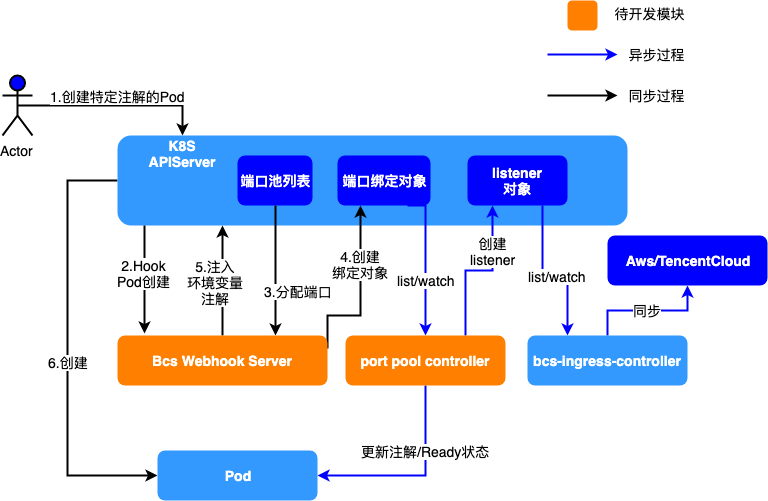

The diagram above was exported from draw.io. Its source (the exported page's mxGraphModel, read from the mxfile embedded in the PNG):
<mxGraphModel dx="1186" dy="877" grid="1" gridSize="10" guides="1" tooltips="1" connect="1" arrows="1" fold="1" page="1" pageScale="1" pageWidth="827" pageHeight="1169" math="0" shadow="0">
  <root>
    <mxCell id="0" />
    <mxCell id="1" parent="0" />
    <mxCell id="TO0lV4H9yT51r_p0Z1Jf-32" style="edgeStyle=orthogonalEdgeStyle;rounded=0;orthogonalLoop=1;jettySize=auto;html=1;exitX=0;exitY=0.5;exitDx=0;exitDy=0;entryX=0;entryY=0.5;entryDx=0;entryDy=0;strokeColor=#000000;strokeWidth=2;fontSize=14;fontColor=#000000;" edge="1" parent="1" source="TO0lV4H9yT51r_p0Z1Jf-3" target="TO0lV4H9yT51r_p0Z1Jf-31">
      <mxGeometry relative="1" as="geometry">
        <Array as="points">
          <mxPoint x="120" y="235" />
          <mxPoint x="120" y="530" />
        </Array>
      </mxGeometry>
    </mxCell>
    <mxCell id="TO0lV4H9yT51r_p0Z1Jf-38" value="6.创建" style="text;html=1;resizable=0;points=[];align=center;verticalAlign=middle;labelBackgroundColor=#ffffff;fontSize=14;fontColor=#000000;" vertex="1" connectable="0" parent="TO0lV4H9yT51r_p0Z1Jf-32">
      <mxGeometry x="0.024" y="-3" relative="1" as="geometry">
        <mxPoint x="3" y="8" as="offset" />
      </mxGeometry>
    </mxCell>
    <mxCell id="TO0lV4H9yT51r_p0Z1Jf-3" value="" style="rounded=1;whiteSpace=wrap;html=1;fillColor=#3399FF;strokeColor=none;gradientColor=none;fontSize=14;fontStyle=1;fontColor=#FFFFFF;" vertex="1" parent="1">
      <mxGeometry x="170" y="190" width="510" height="90" as="geometry" />
    </mxCell>
    <mxCell id="TO0lV4H9yT51r_p0Z1Jf-34" style="edgeStyle=orthogonalEdgeStyle;rounded=0;orthogonalLoop=1;jettySize=auto;html=1;exitX=0.5;exitY=1;exitDx=0;exitDy=0;entryX=0.75;entryY=0;entryDx=0;entryDy=0;strokeColor=#000000;strokeWidth=2;fontSize=14;fontColor=#000000;" edge="1" parent="1" source="TO0lV4H9yT51r_p0Z1Jf-1" target="TO0lV4H9yT51r_p0Z1Jf-2">
      <mxGeometry relative="1" as="geometry" />
    </mxCell>
    <mxCell id="TO0lV4H9yT51r_p0Z1Jf-35" value="3.分配端口" style="text;html=1;resizable=0;points=[];align=center;verticalAlign=middle;labelBackgroundColor=#ffffff;fontSize=14;fontColor=#000000;" vertex="1" connectable="0" parent="TO0lV4H9yT51r_p0Z1Jf-34">
      <mxGeometry x="0.2333" y="-1" relative="1" as="geometry">
        <mxPoint x="23" y="5" as="offset" />
      </mxGeometry>
    </mxCell>
    <mxCell id="TO0lV4H9yT51r_p0Z1Jf-1" value="端口池列表" style="rounded=1;whiteSpace=wrap;html=1;fillColor=#0000FF;fontStyle=1;fontSize=14;strokeColor=none;fontColor=#FFFFFF;" vertex="1" parent="1">
      <mxGeometry x="290" y="210" width="75" height="50" as="geometry" />
    </mxCell>
    <mxCell id="TO0lV4H9yT51r_p0Z1Jf-6" style="edgeStyle=orthogonalEdgeStyle;rounded=0;orthogonalLoop=1;jettySize=auto;html=1;exitX=0.5;exitY=0;exitDx=0;exitDy=0;strokeWidth=2;fontSize=14;fontColor=#000000;entryX=0.206;entryY=1;entryDx=0;entryDy=0;entryPerimeter=0;" edge="1" parent="1" source="TO0lV4H9yT51r_p0Z1Jf-2" target="TO0lV4H9yT51r_p0Z1Jf-3">
      <mxGeometry relative="1" as="geometry">
        <mxPoint x="334" y="280" as="targetPoint" />
        <Array as="points" />
      </mxGeometry>
    </mxCell>
    <mxCell id="TO0lV4H9yT51r_p0Z1Jf-7" value="5.注入&lt;br&gt;环境变量&lt;br&gt;注解" style="text;html=1;resizable=0;points=[];align=center;verticalAlign=middle;labelBackgroundColor=#ffffff;fontSize=14;fontColor=#000000;" vertex="1" connectable="0" parent="TO0lV4H9yT51r_p0Z1Jf-6">
      <mxGeometry x="-0.0333" y="1" relative="1" as="geometry">
        <mxPoint x="-6.5" y="-1" as="offset" />
      </mxGeometry>
    </mxCell>
    <mxCell id="TO0lV4H9yT51r_p0Z1Jf-22" style="edgeStyle=orthogonalEdgeStyle;rounded=0;orthogonalLoop=1;jettySize=auto;html=1;exitX=1;exitY=0.25;exitDx=0;exitDy=0;entryX=0.25;entryY=1;entryDx=0;entryDy=0;strokeWidth=2;fontSize=14;fontColor=#FFFFFF;" edge="1" parent="1" source="TO0lV4H9yT51r_p0Z1Jf-2" target="TO0lV4H9yT51r_p0Z1Jf-16">
      <mxGeometry relative="1" as="geometry">
        <Array as="points">
          <mxPoint x="380" y="370" />
          <mxPoint x="413" y="370" />
        </Array>
      </mxGeometry>
    </mxCell>
    <mxCell id="TO0lV4H9yT51r_p0Z1Jf-23" value="4.创建&lt;br&gt;绑定对象" style="text;html=1;resizable=0;points=[];align=center;verticalAlign=middle;labelBackgroundColor=#ffffff;fontSize=14;fontColor=#000000;" vertex="1" connectable="0" parent="TO0lV4H9yT51r_p0Z1Jf-22">
      <mxGeometry x="0.3462" y="1" relative="1" as="geometry">
        <mxPoint as="offset" />
      </mxGeometry>
    </mxCell>
    <mxCell id="TO0lV4H9yT51r_p0Z1Jf-2" value="Bcs Webhook Server" style="rounded=1;whiteSpace=wrap;html=1;fillColor=#FF8000;fontSize=14;fontStyle=1;fontColor=#FFFFFF;strokeColor=none;" vertex="1" parent="1">
      <mxGeometry x="170" y="390" width="210" height="50" as="geometry" />
    </mxCell>
    <mxCell id="TO0lV4H9yT51r_p0Z1Jf-4" style="edgeStyle=orthogonalEdgeStyle;rounded=0;orthogonalLoop=1;jettySize=auto;html=1;exitX=0.053;exitY=1;exitDx=0;exitDy=0;fontSize=14;fontColor=#FFFFFF;strokeWidth=2;exitPerimeter=0;entryX=0.129;entryY=-0.05;entryDx=0;entryDy=0;entryPerimeter=0;" edge="1" parent="1" source="TO0lV4H9yT51r_p0Z1Jf-3" target="TO0lV4H9yT51r_p0Z1Jf-2">
      <mxGeometry relative="1" as="geometry">
        <mxPoint x="196" y="340" as="targetPoint" />
      </mxGeometry>
    </mxCell>
    <mxCell id="TO0lV4H9yT51r_p0Z1Jf-5" value="2.Hook&lt;br&gt;Pod创建" style="text;html=1;resizable=0;points=[];align=center;verticalAlign=middle;labelBackgroundColor=#ffffff;fontSize=14;fontColor=#000000;" vertex="1" connectable="0" parent="TO0lV4H9yT51r_p0Z1Jf-4">
      <mxGeometry x="-0.1351" y="-1" relative="1" as="geometry">
        <mxPoint as="offset" />
      </mxGeometry>
    </mxCell>
    <mxCell id="TO0lV4H9yT51r_p0Z1Jf-10" value="" style="edgeStyle=orthogonalEdgeStyle;rounded=0;orthogonalLoop=1;jettySize=auto;html=1;strokeWidth=2;fontSize=14;fontColor=#000000;exitX=0.5;exitY=0.5;exitDx=0;exitDy=0;exitPerimeter=0;entryX=0.5;entryY=0;entryDx=0;entryDy=0;" edge="1" parent="1" source="TO0lV4H9yT51r_p0Z1Jf-8" target="TO0lV4H9yT51r_p0Z1Jf-21">
      <mxGeometry relative="1" as="geometry">
        <mxPoint x="210" y="160" as="sourcePoint" />
        <mxPoint x="230" y="160" as="targetPoint" />
      </mxGeometry>
    </mxCell>
    <mxCell id="TO0lV4H9yT51r_p0Z1Jf-11" value="1.创建特定注解的Pod" style="text;html=1;resizable=0;points=[];align=center;verticalAlign=middle;labelBackgroundColor=#ffffff;fontSize=14;fontColor=#000000;" vertex="1" connectable="0" parent="TO0lV4H9yT51r_p0Z1Jf-10">
      <mxGeometry x="-0.1913" y="2" relative="1" as="geometry">
        <mxPoint x="21" y="-8" as="offset" />
      </mxGeometry>
    </mxCell>
    <mxCell id="TO0lV4H9yT51r_p0Z1Jf-8" value="Actor" style="shape=umlActor;verticalLabelPosition=bottom;labelBackgroundColor=#ffffff;verticalAlign=top;html=1;outlineConnect=0;fillColor=#0000FF;gradientColor=none;fontSize=14;fontColor=#000000;strokeWidth=2;" vertex="1" parent="1">
      <mxGeometry x="55" y="130" width="30" height="60" as="geometry" />
    </mxCell>
    <mxCell id="TO0lV4H9yT51r_p0Z1Jf-24" style="edgeStyle=orthogonalEdgeStyle;rounded=0;orthogonalLoop=1;jettySize=auto;html=1;exitX=0.75;exitY=1;exitDx=0;exitDy=0;strokeWidth=2;fontSize=14;fontColor=#000000;strokeColor=#0000FF;" edge="1" parent="1" source="TO0lV4H9yT51r_p0Z1Jf-16" target="TO0lV4H9yT51r_p0Z1Jf-18">
      <mxGeometry relative="1" as="geometry">
        <Array as="points">
          <mxPoint x="478" y="260" />
        </Array>
      </mxGeometry>
    </mxCell>
    <mxCell id="TO0lV4H9yT51r_p0Z1Jf-28" value="list/watch" style="text;html=1;resizable=0;points=[];align=center;verticalAlign=middle;labelBackgroundColor=#ffffff;fontSize=14;fontColor=#000000;" vertex="1" connectable="0" parent="TO0lV4H9yT51r_p0Z1Jf-24">
      <mxGeometry x="0.2462" relative="1" as="geometry">
        <mxPoint as="offset" />
      </mxGeometry>
    </mxCell>
    <mxCell id="TO0lV4H9yT51r_p0Z1Jf-16" value="端口绑定对象" style="rounded=1;whiteSpace=wrap;html=1;fillColor=#0000FF;fontStyle=1;fontSize=14;strokeColor=none;fontColor=#FFFFFF;" vertex="1" parent="1">
      <mxGeometry x="390" y="210" width="93" height="50" as="geometry" />
    </mxCell>
    <mxCell id="TO0lV4H9yT51r_p0Z1Jf-25" value="创建&lt;br&gt;listener" style="edgeStyle=orthogonalEdgeStyle;rounded=0;orthogonalLoop=1;jettySize=auto;html=1;exitX=0.75;exitY=0;exitDx=0;exitDy=0;entryX=0.25;entryY=1;entryDx=0;entryDy=0;strokeColor=#0000FF;strokeWidth=2;fontSize=14;fontColor=#000000;" edge="1" parent="1" source="TO0lV4H9yT51r_p0Z1Jf-18" target="TO0lV4H9yT51r_p0Z1Jf-19">
      <mxGeometry x="0.4118" relative="1" as="geometry">
        <mxPoint as="offset" />
      </mxGeometry>
    </mxCell>
    <mxCell id="TO0lV4H9yT51r_p0Z1Jf-36" style="edgeStyle=orthogonalEdgeStyle;rounded=0;orthogonalLoop=1;jettySize=auto;html=1;exitX=0.5;exitY=1;exitDx=0;exitDy=0;entryX=1;entryY=0.5;entryDx=0;entryDy=0;strokeColor=#0000FF;strokeWidth=2;fontSize=14;fontColor=#000000;" edge="1" parent="1" source="TO0lV4H9yT51r_p0Z1Jf-18" target="TO0lV4H9yT51r_p0Z1Jf-31">
      <mxGeometry relative="1" as="geometry" />
    </mxCell>
    <mxCell id="TO0lV4H9yT51r_p0Z1Jf-37" value="更新注解/Ready状态" style="text;html=1;resizable=0;points=[];align=center;verticalAlign=middle;labelBackgroundColor=#ffffff;fontSize=14;fontColor=#000000;" vertex="1" connectable="0" parent="TO0lV4H9yT51r_p0Z1Jf-36">
      <mxGeometry x="-0.3434" y="-1" relative="1" as="geometry">
        <mxPoint as="offset" />
      </mxGeometry>
    </mxCell>
    <mxCell id="TO0lV4H9yT51r_p0Z1Jf-18" value="port pool controller" style="rounded=1;whiteSpace=wrap;html=1;fillColor=#FF8000;gradientColor=none;fontSize=14;fontColor=#FFFFFF;fontStyle=1;strokeColor=none;" vertex="1" parent="1">
      <mxGeometry x="398" y="390" width="160" height="50" as="geometry" />
    </mxCell>
    <mxCell id="TO0lV4H9yT51r_p0Z1Jf-27" value="list/watch" style="edgeStyle=orthogonalEdgeStyle;rounded=0;orthogonalLoop=1;jettySize=auto;html=1;exitX=0.75;exitY=1;exitDx=0;exitDy=0;entryX=0.25;entryY=0;entryDx=0;entryDy=0;strokeColor=#0000FF;strokeWidth=2;fontSize=14;fontColor=#000000;" edge="1" parent="1" source="TO0lV4H9yT51r_p0Z1Jf-19" target="TO0lV4H9yT51r_p0Z1Jf-20">
      <mxGeometry x="0.2357" y="-10" relative="1" as="geometry">
        <mxPoint as="offset" />
      </mxGeometry>
    </mxCell>
    <mxCell id="TO0lV4H9yT51r_p0Z1Jf-19" value="listener&lt;br&gt;对象" style="rounded=1;whiteSpace=wrap;html=1;fillColor=#0000FF;fontStyle=1;fontSize=14;strokeColor=none;fontColor=#FFFFFF;" vertex="1" parent="1">
      <mxGeometry x="520" y="210" width="100" height="50" as="geometry" />
    </mxCell>
    <mxCell id="TO0lV4H9yT51r_p0Z1Jf-30" value="同步" style="edgeStyle=orthogonalEdgeStyle;rounded=0;orthogonalLoop=1;jettySize=auto;html=1;exitX=0.5;exitY=0;exitDx=0;exitDy=0;entryX=0.5;entryY=1;entryDx=0;entryDy=0;strokeColor=#0000FF;strokeWidth=2;fontSize=14;fontColor=#000000;" edge="1" parent="1" source="TO0lV4H9yT51r_p0Z1Jf-20" target="TO0lV4H9yT51r_p0Z1Jf-29">
      <mxGeometry relative="1" as="geometry" />
    </mxCell>
    <mxCell id="TO0lV4H9yT51r_p0Z1Jf-20" value="bcs-ingress-controller" style="rounded=1;whiteSpace=wrap;html=1;fillColor=#3399FF;gradientColor=none;fontSize=14;fontColor=#FFFFFF;fontStyle=1;strokeColor=none;" vertex="1" parent="1">
      <mxGeometry x="580" y="390" width="160" height="50" as="geometry" />
    </mxCell>
    <mxCell id="TO0lV4H9yT51r_p0Z1Jf-21" value="K8S APIServer" style="text;html=1;strokeColor=none;fillColor=none;align=center;verticalAlign=middle;whiteSpace=wrap;rounded=0;fontSize=14;fontColor=#FFFFFF;fontStyle=1" vertex="1" parent="1">
      <mxGeometry x="180" y="190" width="110" height="20" as="geometry" />
    </mxCell>
    <mxCell id="TO0lV4H9yT51r_p0Z1Jf-29" value="Aws/TencentCloud" style="rounded=1;whiteSpace=wrap;html=1;fillColor=#0000FF;fontStyle=1;fontSize=14;strokeColor=none;fontColor=#FFFFFF;" vertex="1" parent="1">
      <mxGeometry x="660" y="290" width="160" height="50" as="geometry" />
    </mxCell>
    <mxCell id="TO0lV4H9yT51r_p0Z1Jf-31" value="Pod" style="rounded=1;whiteSpace=wrap;html=1;fillColor=#3399FF;gradientColor=none;fontSize=14;fontColor=#FFFFFF;fontStyle=1;strokeColor=none;" vertex="1" parent="1">
      <mxGeometry x="210" y="505" width="160" height="50" as="geometry" />
    </mxCell>
    <mxCell id="TO0lV4H9yT51r_p0Z1Jf-39" value="" style="endArrow=classic;html=1;strokeColor=#0000FF;strokeWidth=2;fontSize=14;fontColor=#000000;rounded=0;" edge="1" parent="1">
      <mxGeometry width="50" height="50" relative="1" as="geometry">
        <mxPoint x="600" y="109" as="sourcePoint" />
        <mxPoint x="670" y="109" as="targetPoint" />
      </mxGeometry>
    </mxCell>
    <mxCell id="TO0lV4H9yT51r_p0Z1Jf-40" value="异步过程" style="text;html=1;strokeColor=none;fillColor=none;align=center;verticalAlign=middle;whiteSpace=wrap;rounded=0;fontSize=14;fontColor=#000000;" vertex="1" parent="1">
      <mxGeometry x="670" y="99" width="77" height="20" as="geometry" />
    </mxCell>
    <mxCell id="TO0lV4H9yT51r_p0Z1Jf-41" value="同步过程" style="text;html=1;strokeColor=none;fillColor=none;align=center;verticalAlign=middle;whiteSpace=wrap;rounded=0;fontSize=14;fontColor=#000000;" vertex="1" parent="1">
      <mxGeometry x="678.5" y="140" width="60" height="20" as="geometry" />
    </mxCell>
    <mxCell id="TO0lV4H9yT51r_p0Z1Jf-42" value="" style="endArrow=classic;html=1;strokeColor=#000000;strokeWidth=2;fontSize=14;fontColor=#000000;" edge="1" parent="1">
      <mxGeometry width="50" height="50" relative="1" as="geometry">
        <mxPoint x="600" y="150" as="sourcePoint" />
        <mxPoint x="670" y="150" as="targetPoint" />
      </mxGeometry>
    </mxCell>
    <mxCell id="TO0lV4H9yT51r_p0Z1Jf-43" value="" style="rounded=1;whiteSpace=wrap;html=1;fillColor=#FF8000;gradientColor=none;fontSize=14;fontColor=#FFFFFF;fontStyle=1;strokeColor=none;" vertex="1" parent="1">
      <mxGeometry x="620" y="55" width="30" height="30" as="geometry" />
    </mxCell>
    <mxCell id="TO0lV4H9yT51r_p0Z1Jf-45" value="待开发模块" style="text;html=1;strokeColor=none;fillColor=none;align=center;verticalAlign=middle;whiteSpace=wrap;rounded=0;fontSize=14;fontColor=#000000;" vertex="1" parent="1">
      <mxGeometry x="663" y="58" width="77" height="20" as="geometry" />
    </mxCell>
  </root>
</mxGraphModel>